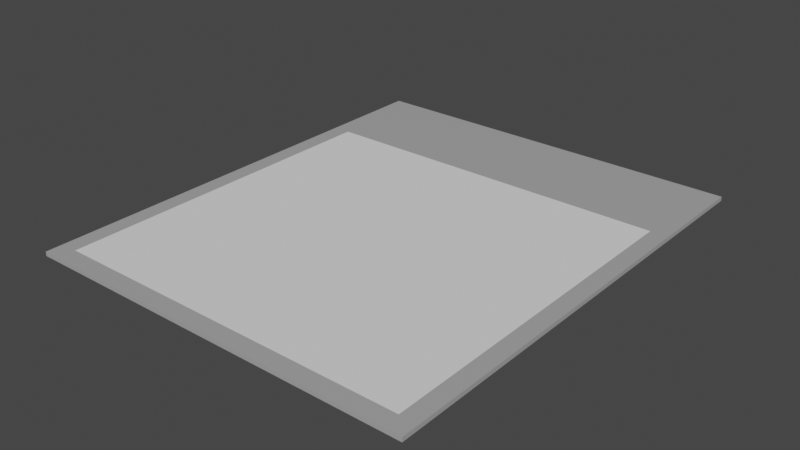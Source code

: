 # Source: Photo.blend  (saved by Blender 2.82.7; exported with 4.5.12 LTS)
import bpy
from mathutils import Matrix  # noqa: F401  (used for matrix-valued properties, if any)

bpy.ops.wm.read_factory_settings(use_empty=True)
scene = bpy.context.scene
scene.name = 'Scene'

# ---- collections
col_collection = bpy.data.collections.new('Collection'); scene.collection.children.link(col_collection)

# ---- materials (node trees are filled in below, after node groups)
mat_material_040 = bpy.data.materials.new('Material.040')
mat_material_040.use_transparent_shadow = False

# ---- material node trees
mat_material_040.use_nodes = True; mat_material_040.node_tree.nodes.clear()
_N = mat_material_040.node_tree.nodes; _L = mat_material_040.node_tree.links
n0 = _N.new('ShaderNodeOutputMaterial'); n0.name = 'Material Output'; n0.location = (300, 300)
n1 = _N.new('ShaderNodeBsdfPrincipled'); n1.name = 'Principled BSDF'; n1.location = (10, 300)
n1.distribution = 'GGX'
n1.subsurface_method = 'BURLEY'
n1.inputs[0].default_value = (0.3931, 0.3931, 0.3931, 1.0)
n1.inputs[3].default_value = 1.45
n1.inputs[27].default_value = (0.0, 0.0, 0.0, 1.0)
n1.inputs[28].default_value = 1.0
_L.new(n1.outputs[0], n0.inputs[0])
n0.is_active_output = True

# ---- world
world_world = bpy.data.worlds.new('World'); scene.world = world_world
world_world.use_nodes = True; world_world.node_tree.nodes.clear()
_N = world_world.node_tree.nodes; _L = world_world.node_tree.links
n0 = _N.new('ShaderNodeOutputWorld'); n0.name = 'World Output'; n0.location = (300, 300)
n1 = _N.new('ShaderNodeBackground'); n1.name = 'Background'; n1.location = (10, 300)
n1.inputs[0].default_value = (0.05088, 0.05088, 0.05088, 1.0)
_L.new(n1.outputs[0], n0.inputs[0])
n0.is_active_output = True
world_world.color = (0.05088, 0.05088, 0.05088)
world_world.use_sun_shadow = False
world_world.sun_shadow_jitter_overblur = 0.0

# ---- meshes
me_cube_093 = bpy.data.meshes.new('Cube.093')
me_cube_093.from_pydata([(0.1078, -0.1429, 0.001438), (0.09828, -0.1334, 0.00372), (0.1078, 0.1135, 0.001438), (0.09828, 0.0558, 0.00372), (0.1078, 0.1135, 0.00372), (0.1078, -0.1429, 0.00372), (-0.1078, -0.1429, 0.001438), (-0.09828, -0.1334, 0.00372), (-0.1078, 0.1135, 0.001438), (-0.09828, 0.0558, 0.00372), (0.0, 0.1135, 0.001438), (0.0, 0.1135, 0.00372), (0.0, -0.1429, 0.001438), (0.0, -0.1429, 0.00372), (-0.1078, 0.1135, 0.00372), (0.0, 0.0558, 0.00372), (-0.1078, -0.1429, 0.00372), (0.0, -0.1334, 0.00372)], [], [(10, 11, 4, 2), (2, 4, 5, 0), (10, 2, 0, 12), (3, 15, 9, 7, 17, 1), (0, 5, 13, 12), (15, 3, 4, 11), (3, 1, 5, 4), (1, 17, 13, 5), (10, 8, 14, 11), (8, 6, 16, 14), (10, 12, 6, 8), (6, 12, 13, 16), (15, 11, 14, 9), (9, 14, 16, 7), (7, 16, 13, 17)])
me_cube_093.polygons.foreach_set('material_index', [0, 0, 0, 1, 0, 0, 0, 0, 0, 0, 0, 0, 0, 0, 0])
_uv = me_cube_093.uv_layers.new(name='UVMap')
_uv.uv.foreach_set('vector', [0.375, 0.375, 0.625, 0.375, 0.625, 0.5, 0.375, 0.5, 0.375, 0.5, 0.625, 0.5, 0.625, 0.75, 0.375, 0.75, 0.25, 0.5, 0.375, 0.5, 0.375, 0.75, 0.25, 0.75, 0.636, 0.5093, 0.739, 0.5093, 0.636, 0.5093, 0.636, 0.7407, 0.739, 0.7407, 0.636, 0.7407, 0.375, 0.75, 0.625, 0.75, 0.625, 0.875, 0.375, 0.875, 0.739, 0.5093, 0.636, 0.5093, 0.625, 0.5, 0.75, 0.5, 0.636, 0.5093, 0.636, 0.7407, 0.625, 0.75, 0.625, 0.5, 0.636, 0.7407, 0.739, 0.7407, 0.75, 0.75, 0.625, 0.75, 0.375, 0.375, 0.375, 0.5, 0.625, 0.5, 0.625, 0.375, 0.375, 0.5, 0.375, 0.75, 0.625, 0.75, 0.625, 0.5, 0.25, 0.5, 0.25, 0.75, 0.375, 0.75, 0.375, 0.5, 0.375, 0.75, 0.375, 0.875, 0.625, 0.875, 0.625, 0.75, 0.739, 0.5093, 0.75, 0.5, 0.625, 0.5, 0.636, 0.5093, 0.636, 0.5093, 0.625, 0.5, 0.625, 0.75, 0.636, 0.7407, 0.636, 0.7407, 0.625, 0.75, 0.75, 0.75, 0.739, 0.7407])
me_cube_093.materials.append(mat_material_040)
me_cube_093.materials.append(None)
me_cube_093.use_remesh_fix_poles = True
me_cube_093.use_remesh_preserve_attributes = False
me_cube_093.use_mirror_vertex_groups = False
me_cube_093.update()

# ---- objects
ob_cube = bpy.data.objects.new('Cube', me_cube_093)

# ---- transforms, parenting, visibility, modifiers, constraints
ob_cube.location = (0.0, 0.0, 0.0)
ob_cube.lineart.crease_threshold = 0.0

# ---- collection membership
col_collection.objects.link(ob_cube)

# ---- scene / render settings (as saved in the file)
scene.frame_start = 1; scene.frame_end = 250; scene.frame_set(1)
scene.render.engine = 'BLENDER_EEVEE_NEXT'
scene.cycles.use_denoising = False
scene.cycles.samples = 128
scene.cycles.sampling_pattern = 'TABULATED_SOBOL'
scene.cycles.use_adaptive_sampling = False
scene.cycles.use_light_tree = False
scene.view_settings.view_transform = 'Filmic'
bpy.context.view_layer.update()

# ---- added for rendering (the .blend has no active camera and no usable light): camera, sun
cam_auto = bpy.data.cameras.new('AutoCamera')
cam_auto.lens = 50.0
cam_auto.sensor_width = 36.0
cam_auto.clip_end = 1000.0
ob_auto_camera = bpy.data.objects.new('AutoCamera', cam_auto)
scene.collection.objects.link(ob_auto_camera)
ob_auto_camera.location = (0.309919, -0.38663, 0.250515)
ob_auto_camera.rotation_euler = (1.09748, -7.21219e-08, 0.694738)
scene.camera = ob_auto_camera
light_auto_sun = bpy.data.lights.new('AutoSun', 'SUN')
light_auto_sun.energy = 3.0
light_auto_sun.angle = 0.0523599
ob_auto_sun = bpy.data.objects.new('AutoSun', light_auto_sun)
scene.collection.objects.link(ob_auto_sun)
ob_auto_sun.rotation_euler = (0.872665, 0.174533, 0.523599)
bpy.context.view_layer.update()
